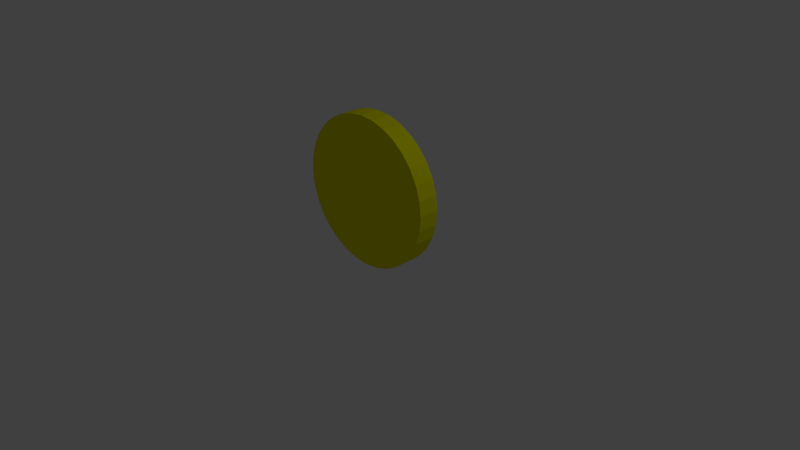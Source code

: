 # Source: Coin.blend  (saved by Blender 2.76.0; exported with 4.5.12 LTS)
import bpy
from mathutils import Matrix  # noqa: F401  (used for matrix-valued properties, if any)

bpy.ops.wm.read_factory_settings(use_empty=True)
scene = bpy.context.scene
scene.name = 'Scene'

# ---- collections
col_collection_1 = bpy.data.collections.new('Collection 1'); scene.collection.children.link(col_collection_1)

# ---- materials (node trees are filled in below, after node groups)
mat_yellow = bpy.data.materials.new('Yellow')
mat_yellow.alpha_threshold = 0.0
mat_yellow.diffuse_color = (0.7176, 0.8, 0.0, 1.0)
mat_yellow.roughness = 0.5

# ---- material node trees
mat_yellow.use_nodes = True; mat_yellow.node_tree.nodes.clear()
_N = mat_yellow.node_tree.nodes; _L = mat_yellow.node_tree.links
n0 = _N.new('ShaderNodeOutputMaterial'); n0.name = 'Material Output'; n0.location = (300, 300)
n1 = _N.new('ShaderNodeBsdfDiffuse'); n1.name = 'Diffuse BSDF'; n1.location = (10, 300)
n1.inputs[0].default_value = (0.8, 0.7999, 0.0, 1.0)
_L.new(n1.outputs[0], n0.inputs[0])
n0.is_active_output = True

# ---- world
world_world = bpy.data.worlds.new('World'); scene.world = world_world
world_world.color = (0.05088, 0.05088, 0.05088)
world_world.use_sun_shadow = False
world_world.sun_shadow_jitter_overblur = 0.0
world_world.cycles.sampling_method = 'MANUAL'
world_world.cycles.sample_map_resolution = 256

# ---- cameras
cam_camera = bpy.data.cameras.new('Camera')
cam_camera.clip_end = 100.0
cam_camera.lens = 35.0
cam_camera.sensor_width = 32.0
cam_camera.sensor_height = 18.0
cam_camera.ortho_scale = 7.314
cam_camera.dof.focus_distance = 0.0

# ---- lights
light_lamp = bpy.data.lights.new('Lamp', 'POINT')
light_lamp.transmission_factor = 0.0
light_lamp.cutoff_distance = 30.0
light_lamp.energy = 100.0
light_lamp.shadow_buffer_clip_start = 1.001
light_lamp.shadow_soft_size = 0.1
light_lamp.shadow_maximum_resolution = 0.006
light_lamp.use_absolute_resolution = True
light_lamp.cycles.use_multiple_importance_sampling = False

# ---- meshes
me_cylinder = bpy.data.meshes.new('Cylinder')
me_cylinder.from_pydata([(0.0, 1.0, -1.0), (0.0, 1.0, 1.0), (0.1951, 0.9808, -1.0), (0.1951, 0.9808, 1.0), (0.3827, 0.9239, -1.0), (0.3827, 0.9239, 1.0), (0.5556, 0.8315, -1.0), (0.5556, 0.8315, 1.0), (0.7071, 0.7071, -1.0), (0.7071, 0.7071, 1.0), (0.8315, 0.5556, -1.0), (0.8315, 0.5556, 1.0), (0.9239, 0.3827, -1.0), (0.9239, 0.3827, 1.0), (0.9808, 0.1951, -1.0), (0.9808, 0.1951, 1.0), (1.0, 7.55e-08, -1.0), (1.0, 7.55e-08, 1.0), (0.9808, -0.1951, -1.0), (0.9808, -0.1951, 1.0), (0.9239, -0.3827, -1.0), (0.9239, -0.3827, 1.0), (0.8315, -0.5556, -1.0), (0.8315, -0.5556, 1.0), (0.7071, -0.7071, -1.0), (0.7071, -0.7071, 1.0), (0.5556, -0.8315, -1.0), (0.5556, -0.8315, 1.0), (0.3827, -0.9239, -1.0), (0.3827, -0.9239, 1.0), (0.1951, -0.9808, -1.0), (0.1951, -0.9808, 1.0), (-3.258e-07, -1.0, -1.0), (-3.258e-07, -1.0, 1.0), (-0.1951, -0.9808, -1.0), (-0.1951, -0.9808, 1.0), (-0.3827, -0.9239, -1.0), (-0.3827, -0.9239, 1.0), (-0.5556, -0.8315, -1.0), (-0.5556, -0.8315, 1.0), (-0.7071, -0.7071, -1.0), (-0.7071, -0.7071, 1.0), (-0.8315, -0.5556, -1.0), (-0.8315, -0.5556, 1.0), (-0.9239, -0.3827, -1.0), (-0.9239, -0.3827, 1.0), (-0.9808, -0.1951, -1.0), (-0.9808, -0.1951, 1.0), (-1.0, 9.656e-07, -1.0), (-1.0, 9.656e-07, 1.0), (-0.9808, 0.1951, -1.0), (-0.9808, 0.1951, 1.0), (-0.9239, 0.3827, -1.0), (-0.9239, 0.3827, 1.0), (-0.8315, 0.5556, -1.0), (-0.8315, 0.5556, 1.0), (-0.7071, 0.7071, -1.0), (-0.7071, 0.7071, 1.0), (-0.5556, 0.8315, -1.0), (-0.5556, 0.8315, 1.0), (-0.3827, 0.9239, -1.0), (-0.3827, 0.9239, 1.0), (-0.1951, 0.9808, -1.0), (-0.1951, 0.9808, 1.0)], [], [(0, 1, 3, 2), (2, 3, 5, 4), (4, 5, 7, 6), (6, 7, 9, 8), (8, 9, 11, 10), (10, 11, 13, 12), (12, 13, 15, 14), (14, 15, 17, 16), (16, 17, 19, 18), (18, 19, 21, 20), (20, 21, 23, 22), (22, 23, 25, 24), (24, 25, 27, 26), (26, 27, 29, 28), (28, 29, 31, 30), (30, 31, 33, 32), (32, 33, 35, 34), (34, 35, 37, 36), (36, 37, 39, 38), (38, 39, 41, 40), (40, 41, 43, 42), (42, 43, 45, 44), (44, 45, 47, 46), (46, 47, 49, 48), (48, 49, 51, 50), (50, 51, 53, 52), (52, 53, 55, 54), (54, 55, 57, 56), (56, 57, 59, 58), (58, 59, 61, 60), (3, 1, 63, 61, 59, 57, 55, 53, 51, 49, 47, 45, 43, 41, 39, 37, 35, 33, 31, 29, 27, 25, 23, 21, 19, 17, 15, 13, 11, 9, 7, 5), (62, 63, 1, 0), (60, 61, 63, 62), (0, 2, 4, 6, 8, 10, 12, 14, 16, 18, 20, 22, 24, 26, 28, 30, 32, 34, 36, 38, 40, 42, 44, 46, 48, 50, 52, 54, 56, 58, 60, 62)])
me_cylinder.materials.append(mat_yellow)
me_cylinder.use_remesh_preserve_volume = False
me_cylinder.use_remesh_preserve_attributes = False
me_cylinder.use_mirror_vertex_groups = False
me_cylinder.update()

# ---- objects
ob_cylinder = bpy.data.objects.new('Cylinder', me_cylinder)
ob_lamp = bpy.data.objects.new('Lamp', light_lamp)
ob_camera = bpy.data.objects.new('Camera', cam_camera)

# ---- transforms, parenting, visibility, modifiers, constraints
ob_cylinder.location = (0.0, 0.0, 0.9101)
ob_cylinder.rotation_euler = (1.571, -0.0, 0.0)
ob_cylinder.scale = (1.0, 1.0, -0.1376)
ob_cylinder.lineart.crease_threshold = 0.0
ob_lamp.location = (4.076, 1.005, 5.904)
ob_lamp.rotation_euler = (0.6503, 0.05522, 1.866)
ob_lamp.lock_rotations_4d = False
ob_lamp.empty_display_type = 'ARROWS'
ob_lamp.color = (0.0, 0.0, 0.0, 0.0)
ob_lamp.lineart.crease_threshold = 0.0
ob_camera.location = (7.481, -6.508, 5.344)
ob_camera.rotation_euler = (1.109, 0.01082, 0.8149)
ob_camera.lock_rotations_4d = False
ob_camera.empty_display_type = 'ARROWS'
ob_camera.color = (0.0, 0.0, 0.0, 0.0)
ob_camera.display_type = 'WIRE'
ob_camera.lineart.crease_threshold = 0.0

# ---- collection membership
col_collection_1.objects.link(ob_cylinder)
col_collection_1.objects.link(ob_lamp)
col_collection_1.objects.link(ob_camera)

# ---- scene / render settings (as saved in the file)
scene.camera = ob_camera
scene.frame_start = 1; scene.frame_end = 250; scene.frame_set(1)
scene.render.engine = 'CYCLES'
scene.render.resolution_percentage = 50
scene.render.dither_intensity = 0.0
scene.cycles.use_denoising = False
scene.cycles.samples = 10
scene.cycles.sampling_pattern = 'TABULATED_SOBOL'
scene.cycles.light_sampling_threshold = 0.0
scene.cycles.use_adaptive_sampling = False
scene.cycles.use_light_tree = False
scene.cycles.blur_glossy = 0.0
scene.cycles.pixel_filter_type = 'GAUSSIAN'
scene.cycles.sample_clamp_indirect = 0.0
scene.view_settings.view_transform = 'Standard'
bpy.context.view_layer.update()
